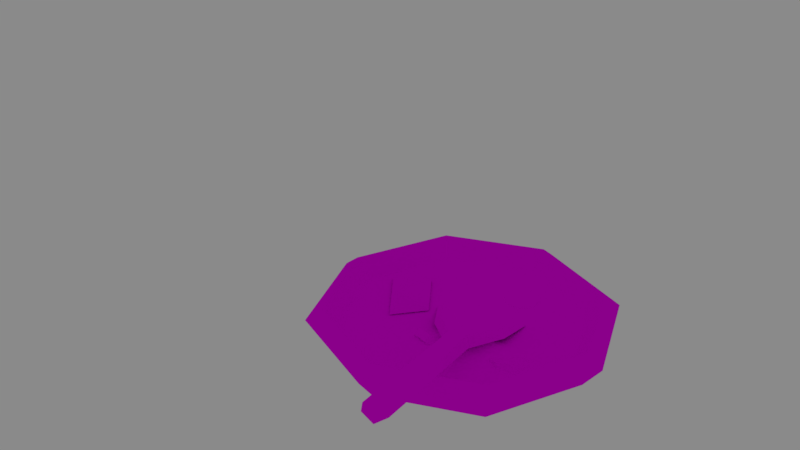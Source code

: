# Source: setDeTable.blend  (saved by Blender 2.78.0; exported with 4.5.12 LTS)
import bpy
from mathutils import Matrix  # noqa: F401  (used for matrix-valued properties, if any)

bpy.ops.wm.read_factory_settings(use_empty=True)
scene = bpy.context.scene
scene.name = 'Scene'

# ---- collections
col_collection_1 = bpy.data.collections.new('Collection 1'); scene.collection.children.link(col_collection_1)
col_collection_1.hide_render = True
col_collection_1.hide_viewport = True
col_collection_2 = bpy.data.collections.new('Collection 2'); scene.collection.children.link(col_collection_2)
col_collection_3 = bpy.data.collections.new('Collection 3'); scene.collection.children.link(col_collection_3)
col_collection_3.hide_render = True
col_collection_3.hide_viewport = True
col_collection_4 = bpy.data.collections.new('Collection 4'); scene.collection.children.link(col_collection_4)
col_collection_4.hide_render = True
col_collection_4.hide_viewport = True
col_collection_5 = bpy.data.collections.new('Collection 5'); scene.collection.children.link(col_collection_5)
col_collection_5.hide_render = True
col_collection_5.hide_viewport = True
col_collection_15 = bpy.data.collections.new('Collection 15'); scene.collection.children.link(col_collection_15)
col_collection_15.hide_render = True
col_collection_15.hide_viewport = True

# ---- images (referenced by path relative to the original .blend; pixels are not part of the script)
import os
ASSET_DIR = os.environ.get("B2B_ASSET_DIR", "")  # directory of the original .blend (textures are referenced by path, not embedded)
HERE = os.path.dirname(os.path.abspath(__file__))  # packed textures are extracted next to this script under _unpacked/

def load_image(name, relpath, width, height, colorspace="sRGB"):
    """Load a texture the original file referenced (path relative to the .blend, or extracted next to this script)."""
    p = next((c for c in (os.path.join(HERE, relpath), os.path.join(ASSET_DIR, relpath)) if relpath and os.path.exists(c)), "")
    if p:
        img = bpy.data.images.load(p, check_existing=True)
        img.name = name
    else:  # same state as the original file: an image datablock whose file is absent (Cycles renders it pink)
        img = bpy.data.images.new(name, width, height)
        img.source = "FILE"
        img.filepath = "//" + (relpath or name)
    img.colorspace_settings.name = colorspace
    return img
img_palette_01_png = load_image('palette-01.png', 'palette-01.png', 1024, 1024, 'sRGB')

# ---- materials (node trees are filled in below, after node groups)
mat_standard = bpy.data.materials.new('standard')
mat_standard.alpha_threshold = 0.0
mat_standard.diffuse_color = (0.6654, 0.5029, 0.2582, 1.0)
mat_standard.roughness = 0.5
mat_bottle = bpy.data.materials.new('Bottle')
mat_bottle.alpha_threshold = 0.0
mat_bottle.diffuse_color = (0.07421, 0.1195, 0.07819, 1.0)
mat_bottle.roughness = 0.5
mat_metal = bpy.data.materials.new('metal')
mat_metal.alpha_threshold = 0.0
mat_metal.diffuse_color = (0.227, 0.227, 0.227, 1.0)
mat_metal.roughness = 0.5

# ---- material node trees
mat_standard.use_nodes = True; mat_standard.node_tree.nodes.clear()
_N = mat_standard.node_tree.nodes; _L = mat_standard.node_tree.links
n0 = _N.new('ShaderNodeOutputMaterial'); n0.name = 'Material Output'; n0.location = (300, 300)
n1 = _N.new('ShaderNodeBsdfDiffuse'); n1.name = 'Diffuse BSDF'; n1.location = (10, 300)
n2 = _N.new('ShaderNodeTexImage'); n2.name = 'Image Texture'; n2.location = (-295, 273)
n2.width = 140
n2.image = img_palette_01_png
_L.new(n1.outputs[0], n0.inputs[0])
_L.new(n2.outputs[0], n1.inputs[0])
n0.is_active_output = True
mat_bottle.use_nodes = True; mat_bottle.node_tree.nodes.clear()
_N = mat_bottle.node_tree.nodes; _L = mat_bottle.node_tree.links
n0 = _N.new('ShaderNodeOutputMaterial'); n0.name = 'Material Output'; n0.location = (300, 300)
n1 = _N.new('ShaderNodeBsdfDiffuse'); n1.name = 'Diffuse BSDF'; n1.location = (10, 300)
n1.inputs[0].default_value = (0.07421, 0.1195, 0.07819, 1.0)
_L.new(n1.outputs[0], n0.inputs[0])
n0.is_active_output = True
mat_metal.use_nodes = True; mat_metal.node_tree.nodes.clear()
_N = mat_metal.node_tree.nodes; _L = mat_metal.node_tree.links
n0 = _N.new('ShaderNodeOutputMaterial'); n0.name = 'Material Output'; n0.location = (300, 300)
n1 = _N.new('ShaderNodeBsdfDiffuse'); n1.name = 'Diffuse BSDF'; n1.location = (10, 300)
n1.inputs[0].default_value = (0.227, 0.227, 0.227, 1.0)
_L.new(n1.outputs[0], n0.inputs[0])
n0.is_active_output = True

# ---- world
world_world = bpy.data.worlds.new('World'); scene.world = world_world
world_world.use_nodes = True; world_world.node_tree.nodes.clear()
_N = world_world.node_tree.nodes; _L = world_world.node_tree.links
n0 = _N.new('ShaderNodeOutputWorld'); n0.name = 'World Output'; n0.location = (300, 300)
n1 = _N.new('ShaderNodeBackground'); n1.name = 'Background'; n1.location = (10, 300)
n1.inputs[0].default_value = (0.05088, 0.05088, 0.05088, 1.0)
n1.inputs[1].default_value = 5.0
_L.new(n1.outputs[0], n0.inputs[0])
n0.is_active_output = True
world_world.color = (0.05088, 0.05088, 0.05088)
world_world.use_sun_shadow = False
world_world.sun_shadow_jitter_overblur = 0.0
world_world.cycles.sampling_method = 'MANUAL'

# ---- meshes
me_circle = bpy.data.meshes.new('Circle')
me_circle.from_pydata([(-0.06101, -0.01948, 0.03465), (-0.2471, -0.003985, 0.09474), (-0.06192, -0.008031, 0.02816), (-0.2497, 0.007584, 0.08743), (-0.0592, 0.003299, 0.03435), (-0.2466, 0.01891, 0.09483), (-0.05578, 0.0005247, 0.04707), (-0.2434, 0.0187, 0.1012), (-0.05611, -0.008255, 0.04846), (-0.05717, -0.01695, 0.0473), (-0.2438, -0.004195, 0.1012), (0.06805, -0.01858, 0.00741), (0.06265, -0.01745, 0.01018), (0.01472, 0.02415, 0.02696), (0.01391, 0.03148, 0.02201), (0.006807, -0.0589, 0.02355), (0.008719, -0.05218, 0.02826), (0.002395, -0.01378, 0.008278), (0.004764, -0.01349, 0.003236), (-0.02209, 0.02445, 0.02805), (-0.02468, -0.04043, 0.03789), (-0.0294, -0.01071, 0.01283), (-0.02008, 0.01816, 0.03691), (-0.02765, -0.04621, 0.02923), (-0.02613, -0.01107, 0.0309), (0.05222, 0.01092, 0.01615), (0.05012, -0.04933, 0.01246), (0.0395, -0.01669, 0.005508), (0.05521, 0.01481, 0.01155), (0.0478, -0.04526, 0.01708), (0.04033, -0.0164, -0.001436), (-1.546e-09, 0.1397, 0.05242), (-0.09876, 0.09876, 0.05242), (-0.1397, -7.306e-09, 0.05242), (-0.09876, -0.09876, 0.05242), (1.203e-08, -0.1397, 0.05242), (0.09876, -0.09876, 0.05242), (0.1397, 1.337e-09, 0.05242), (0.09876, 0.09876, 0.05242), (-0.08721, 0.08721, 0.03115), (-0.1233, -6.038e-09, 0.03115), (0.1233, 1.542e-09, 0.03115), (0.08721, 0.08721, 0.03115), (1.142e-08, -0.1233, 0.03115), (0.08721, -0.08721, 0.03115), (-0.08721, -0.08721, 0.03115), (-4.861e-10, 0.1233, 0.03115), (5.588e-10, 0.07562, 0.003166), (-0.05347, 0.05347, 0.003166), (-0.07562, -3.311e-09, 0.003166), (-0.05347, -0.05347, 0.003166), (7.553e-09, -0.07562, 0.003166), (0.05347, -0.05347, 0.003166), (0.07562, 1.14e-09, 0.003166), (0.05347, 0.05347, 0.003166), (-1.546e-09, 0.1553, 0.04), (-0.1098, 0.1098, 0.04), (-0.1553, -7.306e-09, 0.04), (-0.1098, -0.1098, 0.04), (1.203e-08, -0.1553, 0.04), (0.1098, -0.1098, 0.04), (0.1553, 1.337e-09, 0.04), (0.1098, 0.1098, 0.04), (-0.09634, 0.09634, 0.01587), (-0.1362, -6.038e-09, 0.01587), (0.1362, 1.542e-09, 0.01587), (0.09634, 0.09634, 0.01587), (1.142e-08, -0.1362, 0.01587), (0.09634, -0.09634, 0.01587), (-0.09634, -0.09634, 0.01587), (-4.861e-10, 0.1362, 0.01587), (5.588e-10, 0.08, -0.007431), (-0.05657, 0.05657, -0.007431), (-0.08, -3.311e-09, -0.007431), (-0.05657, -0.05657, -0.007431), (7.553e-09, -0.08, -0.007431), (0.05657, -0.05657, -0.007431), (0.08, 1.14e-09, -0.007431), (0.05657, 0.05657, -0.007431)], [], [(0, 1, 3, 2), (2, 3, 5, 4), (4, 5, 7, 6), (6, 7, 8), (9, 8, 10), (9, 10, 1, 0), (28, 25, 12, 11), (29, 26, 11, 12), (25, 27, 12), (30, 28, 11), (27, 29, 12), (26, 30, 11), (23, 21, 18, 15), (24, 20, 16, 17), (21, 19, 14, 18), (22, 24, 17, 13), (20, 23, 15, 16), (19, 22, 13, 14), (5, 10, 7), (1, 10, 5, 3), (4, 6, 22, 19), (9, 0, 23, 20), (6, 8, 24, 22), (2, 4, 19, 21), (8, 9, 20, 24), (0, 2, 21, 23), (15, 18, 30, 26), (17, 16, 29, 27), (18, 14, 28, 30), (13, 17, 27, 25), (16, 15, 26, 29), (14, 13, 25, 28), (7, 10, 8), (40, 39, 32, 33), (42, 41, 37, 38), (44, 43, 35, 36), (45, 40, 33, 34), (39, 46, 31, 32), (46, 42, 38, 31), (41, 44, 36, 37), (43, 45, 34, 35), (44, 52, 51, 43), (42, 54, 53, 41), (40, 49, 48, 39), (43, 51, 50, 45), (41, 53, 52, 44), (46, 47, 54, 42), (45, 50, 49, 40), (50, 51, 52, 53), (49, 50, 53, 54), (48, 49, 54, 47), (64, 57, 56, 63), (66, 62, 61, 65), (68, 60, 59, 67), (69, 58, 57, 64), (63, 56, 55, 70), (70, 55, 62, 66), (65, 61, 60, 68), (67, 59, 58, 69), (67, 75, 76, 68), (65, 77, 78, 66), (63, 72, 73, 64), (69, 74, 75, 67), (68, 76, 77, 65), (66, 78, 71, 70), (64, 73, 74, 69), (74, 77, 76, 75), (73, 78, 77, 74), (72, 71, 78, 73), (32, 31, 55, 56), (33, 32, 56, 57), (34, 33, 57, 58), (35, 34, 58, 59), (36, 35, 59, 60), (37, 36, 60, 61), (38, 37, 61, 62), (31, 38, 62, 55), (39, 48, 47, 46), (70, 71, 72, 63)])
_uv = me_circle.uv_layers.new(name='UVMap')
_uv.uv.foreach_set('vector', [0.1558, 0.9538, 0.1643, 0.8892, 0.1665, 0.8891, 0.1582, 0.9542, 0.1582, 0.9542, 0.1665, 0.8891, 0.171, 0.8896, 0.1626, 0.9547, 0.2014, 0.9272, 0.2037, 0.9875, 0.2017, 0.9867, 0.1972, 0.9269, 0.1827, 0.9539, 0.1893, 0.8891, 0.1853, 0.9542, 0.1881, 0.9545, 0.1853, 0.9542, 0.1963, 0.8904, 0.1881, 0.9545, 0.1963, 0.8904, 0.1972, 0.89, 0.1905, 0.9547, 0.1716, 0.9909, 0.1726, 0.9898, 0.1808, 0.9954, 0.1809, 0.9974, 0.1899, 0.992, 0.1914, 0.9934, 0.1809, 0.9974, 0.1808, 0.9954, 0.1726, 0.9898, 0.1832, 0.9886, 0.1808, 0.9954, 0.1541, 0.9894, 0.1657, 0.9935, 0.1556, 0.9976, 0.2159, 0.8966, 0.2071, 0.8955, 0.2139, 0.8891, 0.1468, 0.9912, 0.1541, 0.9894, 0.1556, 0.9976, 0.148, 0.9648, 0.156, 0.9658, 0.1547, 0.9776, 0.1444, 0.9762, 0.1851, 0.9654, 0.1931, 0.9671, 0.1945, 0.9792, 0.1856, 0.9766, 0.156, 0.9658, 0.1689, 0.9673, 0.171, 0.9795, 0.1547, 0.9776, 0.1751, 0.9648, 0.1851, 0.9654, 0.1856, 0.9766, 0.171, 0.9762, 0.1931, 0.9671, 0.196, 0.9674, 0.1972, 0.9795, 0.1945, 0.9792, 0.2037, 0.9133, 0.2001, 0.9136, 0.2009, 0.9016, 0.2036, 0.901, 0.2063, 0.9255, 0.2087, 0.9178, 0.2087, 0.9254, 0.2063, 0.9179, 0.2087, 0.9178, 0.2063, 0.9255, 0.2037, 0.9217, 0.2014, 0.9272, 0.1972, 0.9269, 0.2001, 0.9136, 0.2037, 0.9133, 0.2037, 0.9093, 0.2081, 0.9086, 0.2081, 0.9178, 0.2046, 0.917, 0.1827, 0.9539, 0.1853, 0.9542, 0.1851, 0.9654, 0.1751, 0.9648, 0.1582, 0.9542, 0.1626, 0.9547, 0.1689, 0.9673, 0.156, 0.9658, 0.1853, 0.9542, 0.1881, 0.9545, 0.1931, 0.9671, 0.1851, 0.9654, 0.1558, 0.9538, 0.1582, 0.9542, 0.156, 0.9658, 0.148, 0.9648, 0.1444, 0.9762, 0.1547, 0.9776, 0.1541, 0.9894, 0.1468, 0.9912, 0.2167, 0.9086, 0.2037, 0.9086, 0.2071, 0.8955, 0.2159, 0.8966, 0.1547, 0.9776, 0.171, 0.9795, 0.1657, 0.9935, 0.1541, 0.9894, 0.171, 0.9762, 0.1856, 0.9766, 0.1832, 0.9886, 0.1726, 0.9898, 0.1945, 0.9792, 0.1972, 0.9795, 0.1914, 0.9934, 0.1899, 0.992, 0.2036, 0.901, 0.2009, 0.9016, 0.1983, 0.8906, 0.1999, 0.8891, 0.1893, 0.8891, 0.1963, 0.8904, 0.1853, 0.9542, 0.1941, 0.9734, 0.2034, 0.9641, 0.2055, 0.9649, 0.1949, 0.9755, 0.1941, 0.9416, 0.1809, 0.9416, 0.1801, 0.9395, 0.1949, 0.9395, 0.1716, 0.9509, 0.1716, 0.9641, 0.1695, 0.9649, 0.1695, 0.9501, 0.1809, 0.9734, 0.1941, 0.9734, 0.1949, 0.9755, 0.1801, 0.9755, 0.2034, 0.9641, 0.2034, 0.9509, 0.2055, 0.9501, 0.2055, 0.9649, 0.2034, 0.9509, 0.1941, 0.9416, 0.1949, 0.9395, 0.2055, 0.9501, 0.1809, 0.9416, 0.1716, 0.9509, 0.1695, 0.9501, 0.1801, 0.9395, 0.1716, 0.9641, 0.1809, 0.9734, 0.1801, 0.9755, 0.1695, 0.9649, 0.1716, 0.9509, 0.1778, 0.9535, 0.1778, 0.9615, 0.1716, 0.9641, 0.1941, 0.9416, 0.1915, 0.9478, 0.1835, 0.9478, 0.1809, 0.9416, 0.1941, 0.9734, 0.1915, 0.9672, 0.1972, 0.9615, 0.2034, 0.9641, 0.1716, 0.9641, 0.1778, 0.9615, 0.1835, 0.9672, 0.1809, 0.9734, 0.1809, 0.9416, 0.1835, 0.9478, 0.1778, 0.9535, 0.1716, 0.9509, 0.2034, 0.9509, 0.1972, 0.9535, 0.1915, 0.9478, 0.1941, 0.9416, 0.1809, 0.9734, 0.1835, 0.9672, 0.1915, 0.9672, 0.1941, 0.9734, 0.1835, 0.9672, 0.1778, 0.9615, 0.1778, 0.9535, 0.1835, 0.9478, 0.1915, 0.9672, 0.1835, 0.9672, 0.1835, 0.9478, 0.1915, 0.9478, 0.1972, 0.9615, 0.1915, 0.9672, 0.1915, 0.9478, 0.1972, 0.9535, 0.1802, 0.935, 0.1792, 0.9375, 0.1675, 0.9258, 0.17, 0.9248, 0.1802, 0.9, 0.1792, 0.8975, 0.1958, 0.8975, 0.1948, 0.9, 0.205, 0.9102, 0.2075, 0.9092, 0.2075, 0.9258, 0.205, 0.9248, 0.1948, 0.935, 0.1958, 0.9375, 0.1792, 0.9375, 0.1802, 0.935, 0.17, 0.9248, 0.1675, 0.9258, 0.1675, 0.9092, 0.17, 0.9102, 0.17, 0.9102, 0.1675, 0.9092, 0.1792, 0.8975, 0.1802, 0.9, 0.1948, 0.9, 0.1958, 0.8975, 0.2075, 0.9092, 0.205, 0.9102, 0.205, 0.9248, 0.2075, 0.9258, 0.1958, 0.9375, 0.1948, 0.935, 0.205, 0.9248, 0.1978, 0.9218, 0.1978, 0.9132, 0.205, 0.9102, 0.1948, 0.9, 0.1918, 0.9072, 0.1832, 0.9072, 0.1802, 0.9, 0.17, 0.9248, 0.1772, 0.9218, 0.1832, 0.9278, 0.1802, 0.935, 0.1948, 0.935, 0.1918, 0.9278, 0.1978, 0.9218, 0.205, 0.9248, 0.205, 0.9102, 0.1978, 0.9132, 0.1918, 0.9072, 0.1948, 0.9, 0.1802, 0.9, 0.1832, 0.9072, 0.1772, 0.9132, 0.17, 0.9102, 0.1802, 0.935, 0.1832, 0.9278, 0.1918, 0.9278, 0.1948, 0.935, 0.1918, 0.9278, 0.1918, 0.9072, 0.1978, 0.9132, 0.1978, 0.9218, 0.1832, 0.9278, 0.1832, 0.9072, 0.1918, 0.9072, 0.1918, 0.9278, 0.1772, 0.9218, 0.1772, 0.9132, 0.1832, 0.9072, 0.1832, 0.9278, 0.2055, 0.9649, 0.2055, 0.9501, 0.2075, 0.9492, 0.2075, 0.9658, 0.1949, 0.9755, 0.2055, 0.9649, 0.2075, 0.9658, 0.1958, 0.9775, 0.1801, 0.9755, 0.1949, 0.9755, 0.1958, 0.9775, 0.1792, 0.9775, 0.1695, 0.9649, 0.1801, 0.9755, 0.1792, 0.9775, 0.1675, 0.9658, 0.1695, 0.9501, 0.1695, 0.9649, 0.1675, 0.9658, 0.1675, 0.9492, 0.1801, 0.9395, 0.1695, 0.9501, 0.1675, 0.9492, 0.1792, 0.9375, 0.1949, 0.9395, 0.1801, 0.9395, 0.1792, 0.9375, 0.1958, 0.9375, 0.2055, 0.9501, 0.1949, 0.9395, 0.1958, 0.9375, 0.2075, 0.9492, 0.2034, 0.9641, 0.1972, 0.9615, 0.1972, 0.9535, 0.2034, 0.9509, 0.17, 0.9102, 0.1772, 0.9132, 0.1772, 0.9218, 0.17, 0.9248])
me_circle.materials.append(mat_standard)
me_circle.use_remesh_preserve_volume = False
me_circle.use_remesh_preserve_attributes = False
me_circle.use_mirror_vertex_groups = False
me_circle.update()
me_circle_001 = bpy.data.meshes.new('Circle.001')
me_circle_001.from_pydata([(0.04197, -0.05003, 0.04105), (0.09893, -0.2302, 0.09379), (0.03149, -0.05496, 0.03471), (0.08895, -0.2367, 0.08657), (0.02016, -0.05687, 0.0412), (0.07753, -0.2383, 0.09427), (0.02184, -0.05306, 0.054), (0.07669, -0.2354, 0.1008), (0.03014, -0.05013, 0.05523), (0.03857, -0.04782, 0.05388), (0.0981, -0.2273, 0.1003), (0.06692, -0.02042, 0.02057), (0.06139, -0.01917, 0.02302), (-0.02701, 0.004055, 0.03715), (-0.03365, 0.0007201, 0.0323), (0.05284, 0.02792, 0.03207), (0.04604, 0.02703, 0.03696), (0.0122, 0.007425, 0.01737), (-0.01351, -0.0302, 0.03675), (0.04791, -0.008628, 0.04541), (0.02136, -0.02333, 0.02068), (-0.008152, -0.02626, 0.04558), (0.05412, -0.008941, 0.03655), (0.02103, -0.02074, 0.03886), (-0.02908, 0.04411, 0.02766), (0.02746, 0.06483, 0.0229), (0.0009492, 0.04299, 0.01606), (-0.03394, 0.04556, 0.02325), (0.02469, 0.06101, 0.02748), (-0.06188, -0.04037, 0.03231), (-0.0368, -0.009142, 0.03231), (-0.1051, 0.01656, 0.03231), (-0.07169, 0.03925, 0.03231), (-0.06877, -0.01559, 0.04625), (-0.07941, 0.0122, 0.04904), (-1.546e-09, 0.1397, 0.05242), (-0.09876, 0.09876, 0.05242), (-0.1397, -7.306e-09, 0.05242), (-0.09876, -0.09876, 0.05242), (1.203e-08, -0.1397, 0.05242), (0.09876, -0.09876, 0.05242), (0.1397, 1.337e-09, 0.05242), (0.09876, 0.09876, 0.05242), (-0.08721, 0.08721, 0.03115), (-0.1233, -6.038e-09, 0.03115), (0.1233, 1.542e-09, 0.03115), (0.08721, 0.08721, 0.03115), (1.142e-08, -0.1233, 0.03115), (0.08721, -0.08721, 0.03115), (-0.08721, -0.08721, 0.03115), (-4.861e-10, 0.1233, 0.03115), (-1.546e-09, 0.1553, 0.04), (-0.1098, 0.1098, 0.04), (-0.1553, -7.306e-09, 0.04), (-0.1098, -0.1098, 0.04), (1.203e-08, -0.1553, 0.04), (0.1098, -0.1098, 0.04), (0.1553, 1.337e-09, 0.04), (0.1098, 0.1098, 0.04), (-0.09634, 0.09634, 0.01587), (-0.1362, -6.038e-09, 0.01587), (0.1362, 1.542e-09, 0.01587), (0.09634, 0.09634, 0.01587), (1.142e-08, -0.1362, 0.01587), (0.09634, -0.09634, 0.01587), (-0.09634, -0.09634, 0.01587), (-4.861e-10, 0.1362, 0.01587), (5.588e-10, 0.08, -0.007431), (-0.05657, 0.05657, -0.007431), (-0.08, -3.311e-09, -0.007431), (-0.05657, -0.05657, -0.007431), (7.553e-09, -0.08, -0.007431), (0.05657, -0.05657, -0.007431), (0.08, 1.14e-09, -0.007431), (0.05657, 0.05657, -0.007431), (-0.01514, -0.04914, 0.03981), (-0.01675, -0.05571, 0.0351), (-0.001459, -0.05202, 0.03915), (-0.003068, -0.05859, 0.03445), (0.009014, -0.04844, 0.03058), (0.007405, -0.05502, 0.02587), (-0.01243, -0.02996, 0.0121), (-0.01403, -0.03654, 0.007394), (-0.0229, -0.03354, 0.02068), (-0.02451, -0.04012, 0.01597), (-0.02402, -0.04148, 0.03215), (-0.02563, -0.04806, 0.02744), (0.06017, -0.04095, 0.03287), (0.06191, -0.043, 0.02508), (0.07218, -0.04677, 0.03711), (0.07392, -0.04883, 0.02932), (0.08531, -0.04224, 0.03883), (0.08705, -0.04432, 0.03104), (0.09188, -0.03001, 0.03702), (0.09362, -0.03209, 0.02923), (0.08804, -0.01725, 0.03275), (0.08978, -0.01933, 0.02496), (0.07603, -0.01142, 0.02851), (0.07777, -0.01351, 0.02072), (0.0629, -0.01595, 0.02679), (0.05633, -0.02818, 0.0286), (0.05807, -0.03024, 0.02081), (0.004709, 0.0621, 0.03273), (0.004931, 0.06224, 0.02449), (0.01458, 0.05217, 0.03282), (0.01481, 0.05232, 0.02458), (0.02858, 0.05213, 0.0332), (0.0288, 0.05228, 0.02496), (0.0385, 0.06201, 0.03364), (0.03872, 0.06215, 0.0254), (0.03853, 0.076, 0.03389), (0.03875, 0.07615, 0.02565), (0.02865, 0.08593, 0.0338), (0.02887, 0.08608, 0.02556), (0.01466, 0.08597, 0.03342), (0.01488, 0.08611, 0.02518), (0.004738, 0.07609, 0.03298), (0.004961, 0.07624, 0.02474)], [(12, 11)], [(0, 1, 3, 2), (2, 3, 5, 4), (4, 5, 7, 6), (6, 7, 8), (9, 8, 10), (9, 10, 1, 0), (23, 19, 16, 17), (21, 23, 17, 13), (19, 22, 15, 16), (18, 21, 13, 14), (5, 10, 7), (1, 10, 5, 3), (4, 6, 21, 18), (9, 0, 22, 19), (6, 8, 23, 21), (2, 4, 18, 20), (8, 9, 19, 23), (0, 2, 20, 22), (17, 16, 28, 26), (13, 17, 26, 24), (16, 15, 25, 28), (14, 13, 24, 27), (7, 10, 8), (29, 33, 34, 31), (32, 31, 34), (33, 29, 30), (44, 43, 36, 37), (46, 45, 41, 42), (48, 47, 39, 40), (49, 44, 37, 38), (43, 50, 35, 36), (50, 46, 42, 35), (45, 48, 40, 41), (47, 49, 38, 39), (60, 53, 52, 59), (62, 58, 57, 61), (64, 56, 55, 63), (65, 54, 53, 60), (59, 52, 51, 66), (66, 51, 58, 62), (61, 57, 56, 64), (63, 55, 54, 65), (63, 71, 72, 64), (61, 73, 74, 62), (59, 68, 69, 60), (65, 70, 71, 63), (64, 72, 73, 61), (62, 74, 67, 66), (60, 69, 70, 65), (70, 73, 72, 71), (69, 74, 73, 70), (68, 67, 74, 69), (36, 35, 51, 52), (37, 36, 52, 53), (38, 37, 53, 54), (39, 38, 54, 55), (40, 39, 55, 56), (41, 40, 56, 57), (42, 41, 57, 58), (35, 42, 58, 51), (44, 49, 47, 48), (43, 44, 48, 45), (50, 43, 45, 46), (32, 34, 33, 30), (75, 76, 78, 77), (77, 78, 80, 79), (85, 86, 76, 75), (83, 85, 75, 77), (81, 83, 77, 79), (78, 76, 86, 84), (80, 78, 84, 82), (87, 88, 90, 89), (89, 90, 92, 91), (91, 92, 94, 93), (93, 94, 96, 95), (95, 96, 98, 97), (100, 101, 88, 87), (99, 100, 87, 89), (97, 99, 89, 91), (95, 97, 91, 93), (102, 103, 105, 104), (104, 105, 107, 106), (106, 107, 109, 108), (108, 109, 111, 110), (110, 111, 113, 112), (112, 113, 115, 114), (114, 115, 117, 116), (116, 117, 103, 102), (114, 116, 102, 104), (112, 114, 104, 106), (110, 112, 106, 108), (66, 67, 68, 59)])
_uv = me_circle_001.uv_layers.new(name='UVMap')
_uv.uv.foreach_set('vector', [0.1558, 0.9538, 0.1643, 0.8892, 0.1665, 0.8891, 0.1582, 0.9542, 0.1582, 0.9542, 0.1665, 0.8891, 0.171, 0.8896, 0.1626, 0.9547, 0.2014, 0.9272, 0.2037, 0.9875, 0.2017, 0.9867, 0.1972, 0.9269, 0.1827, 0.9539, 0.1893, 0.8891, 0.1853, 0.9542, 0.1881, 0.9545, 0.1853, 0.9542, 0.1963, 0.8904, 0.1881, 0.9545, 0.1963, 0.8904, 0.1972, 0.89, 0.1905, 0.9547, 0.1851, 0.9654, 0.1931, 0.9671, 0.1945, 0.9792, 0.1856, 0.9766, 0.1751, 0.9648, 0.1851, 0.9654, 0.1856, 0.9766, 0.171, 0.9762, 0.1931, 0.9671, 0.196, 0.9674, 0.1972, 0.9795, 0.1945, 0.9792, 0.2037, 0.9133, 0.2001, 0.9136, 0.2009, 0.9016, 0.2036, 0.901, 0.2063, 0.9255, 0.2087, 0.9178, 0.2087, 0.9254, 0.2063, 0.9179, 0.2087, 0.9178, 0.2063, 0.9255, 0.2037, 0.9217, 0.2014, 0.9272, 0.1972, 0.9269, 0.2001, 0.9136, 0.2037, 0.9133, 0.2037, 0.9093, 0.2081, 0.9086, 0.2081, 0.9178, 0.2046, 0.917, 0.1827, 0.9539, 0.1853, 0.9542, 0.1851, 0.9654, 0.1751, 0.9648, 0.1582, 0.9542, 0.1626, 0.9547, 0.1689, 0.9673, 0.156, 0.9658, 0.1853, 0.9542, 0.1881, 0.9545, 0.1931, 0.9671, 0.1851, 0.9654, 0.1558, 0.9538, 0.1582, 0.9542, 0.156, 0.9658, 0.148, 0.9648, 0.2167, 0.9086, 0.2037, 0.9086, 0.2071, 0.8955, 0.2159, 0.8966, 0.171, 0.9762, 0.1856, 0.9766, 0.1832, 0.9886, 0.1726, 0.9898, 0.1945, 0.9792, 0.1972, 0.9795, 0.1914, 0.9934, 0.1899, 0.992, 0.2036, 0.901, 0.2009, 0.9016, 0.1983, 0.8906, 0.1999, 0.8891, 0.1893, 0.8891, 0.1963, 0.8904, 0.1853, 0.9542, 0.7247, 0.9049, 0.7247, 0.9349, 0.6947, 0.9349, 0.6947, 0.9049, 0.6346, 0.9349, 0.6346, 0.9049, 0.6647, 0.9049, 0.6346, 0.9349, 0.6647, 0.9349, 0.6647, 0.9649, 0.1941, 0.9734, 0.2034, 0.9641, 0.2055, 0.9649, 0.1949, 0.9755, 0.1941, 0.9416, 0.1809, 0.9416, 0.1801, 0.9395, 0.1949, 0.9395, 0.1716, 0.9509, 0.1716, 0.9641, 0.1695, 0.9649, 0.1695, 0.9501, 0.1809, 0.9734, 0.1941, 0.9734, 0.1949, 0.9755, 0.1801, 0.9755, 0.2034, 0.9641, 0.2034, 0.9509, 0.2055, 0.9501, 0.2055, 0.9649, 0.2034, 0.9509, 0.1941, 0.9416, 0.1949, 0.9395, 0.2055, 0.9501, 0.1809, 0.9416, 0.1716, 0.9509, 0.1695, 0.9501, 0.1801, 0.9395, 0.1716, 0.9641, 0.1809, 0.9734, 0.1801, 0.9755, 0.1695, 0.9649, 0.1802, 0.935, 0.1792, 0.9375, 0.1675, 0.9258, 0.17, 0.9248, 0.1802, 0.9, 0.1792, 0.8975, 0.1958, 0.8975, 0.1948, 0.9, 0.205, 0.9102, 0.2075, 0.9092, 0.2075, 0.9258, 0.205, 0.9248, 0.1948, 0.935, 0.1958, 0.9375, 0.1792, 0.9375, 0.1802, 0.935, 0.17, 0.9248, 0.1675, 0.9258, 0.1675, 0.9092, 0.17, 0.9102, 0.17, 0.9102, 0.1675, 0.9092, 0.1792, 0.8975, 0.1802, 0.9, 0.1948, 0.9, 0.1958, 0.8975, 0.2075, 0.9092, 0.205, 0.9102, 0.205, 0.9248, 0.2075, 0.9258, 0.1958, 0.9375, 0.1948, 0.935, 0.205, 0.9248, 0.1978, 0.9218, 0.1978, 0.9132, 0.205, 0.9102, 0.1948, 0.9, 0.1918, 0.9072, 0.1832, 0.9072, 0.1802, 0.9, 0.17, 0.9248, 0.1772, 0.9218, 0.1832, 0.9278, 0.1802, 0.935, 0.1948, 0.935, 0.1918, 0.9278, 0.1978, 0.9218, 0.205, 0.9248, 0.205, 0.9102, 0.1978, 0.9132, 0.1918, 0.9072, 0.1948, 0.9, 0.1802, 0.9, 0.1832, 0.9072, 0.1772, 0.9132, 0.17, 0.9102, 0.1802, 0.935, 0.1832, 0.9278, 0.1918, 0.9278, 0.1948, 0.935, 0.1918, 0.9278, 0.1918, 0.9072, 0.1978, 0.9132, 0.1978, 0.9218, 0.1832, 0.9278, 0.1832, 0.9072, 0.1918, 0.9072, 0.1918, 0.9278, 0.1772, 0.9218, 0.1772, 0.9132, 0.1832, 0.9072, 0.1832, 0.9278, 0.2055, 0.9649, 0.2055, 0.9501, 0.2075, 0.9492, 0.2075, 0.9658, 0.1949, 0.9755, 0.2055, 0.9649, 0.2075, 0.9658, 0.1958, 0.9775, 0.1801, 0.9755, 0.1949, 0.9755, 0.1958, 0.9775, 0.1792, 0.9775, 0.1695, 0.9649, 0.1801, 0.9755, 0.1792, 0.9775, 0.1675, 0.9658, 0.1695, 0.9501, 0.1695, 0.9649, 0.1675, 0.9658, 0.1675, 0.9492, 0.1801, 0.9395, 0.1695, 0.9501, 0.1675, 0.9492, 0.1792, 0.9375, 0.1949, 0.9395, 0.1801, 0.9395, 0.1792, 0.9375, 0.1958, 0.9375, 0.2055, 0.9501, 0.1949, 0.9395, 0.1958, 0.9375, 0.2075, 0.9492, 0.5215, 0.9252, 0.5444, 0.9024, 0.5767, 0.9024, 0.5996, 0.9252, 0.5215, 0.9576, 0.5215, 0.9252, 0.5996, 0.9252, 0.5996, 0.9576, 0.5444, 0.9804, 0.5215, 0.9576, 0.5996, 0.9576, 0.5767, 0.9804, 0.7247, 0.9349, 0.6947, 0.9349, 0.6647, 0.9349, 0.6947, 0.9349, 0.8426, 0.9599, 0.8321, 0.9599, 0.8321, 0.9474, 0.8426, 0.9474, 0.8426, 0.9474, 0.8321, 0.9474, 0.8321, 0.9297, 0.8426, 0.9297, 0.8426, 0.9172, 0.853, 0.9172, 0.853, 0.9297, 0.8426, 0.9297, 0.8196, 0.9297, 0.8321, 0.9422, 0.8321, 0.9599, 0.8196, 0.9725, 0.8019, 0.9297, 0.8196, 0.9297, 0.8196, 0.9725, 0.8019, 0.9725, 0.8196, 0.9297, 0.8019, 0.9297, 0.7894, 0.9172, 0.7894, 0.8994, 0.8321, 0.9172, 0.8196, 0.9297, 0.7894, 0.8994, 0.8019, 0.8869, 0.8426, 0.9599, 0.8321, 0.9599, 0.8321, 0.9474, 0.8426, 0.9474, 0.8426, 0.9474, 0.8321, 0.9474, 0.8321, 0.9297, 0.8426, 0.9297, 0.8426, 0.9297, 0.8321, 0.9297, 0.8321, 0.9172, 0.8426, 0.9172, 0.8426, 0.9172, 0.8321, 0.9172, 0.8321, 0.8994, 0.8426, 0.8994, 0.8426, 0.8994, 0.8321, 0.8994, 0.8321, 0.8869, 0.8426, 0.8869, 0.8426, 0.9172, 0.853, 0.9172, 0.853, 0.9297, 0.8426, 0.9297, 0.8196, 0.9297, 0.8321, 0.9422, 0.8321, 0.9599, 0.8196, 0.9725, 0.8019, 0.9297, 0.8196, 0.9297, 0.8196, 0.9725, 0.8019, 0.9725, 0.7894, 0.9422, 0.8019, 0.9297, 0.8019, 0.9725, 0.7894, 0.9599, 0.8426, 0.9599, 0.8321, 0.9599, 0.8321, 0.9474, 0.8426, 0.9474, 0.8426, 0.9474, 0.8321, 0.9474, 0.8321, 0.9297, 0.8426, 0.9297, 0.8426, 0.9297, 0.8321, 0.9297, 0.8321, 0.9172, 0.8426, 0.9172, 0.8426, 0.9172, 0.8321, 0.9172, 0.8321, 0.8994, 0.8426, 0.8994, 0.8426, 0.8994, 0.8321, 0.8994, 0.8321, 0.8869, 0.8426, 0.8869, 0.8426, 0.8869, 0.853, 0.8869, 0.853, 0.8994, 0.8426, 0.8994, 0.8426, 0.8994, 0.853, 0.8994, 0.853, 0.9172, 0.8426, 0.9172, 0.8426, 0.9172, 0.853, 0.9172, 0.853, 0.9297, 0.8426, 0.9297, 0.8196, 0.9297, 0.8321, 0.9422, 0.8321, 0.9599, 0.8196, 0.9725, 0.8019, 0.9297, 0.8196, 0.9297, 0.8196, 0.9725, 0.8019, 0.9725, 0.7894, 0.9422, 0.8019, 0.9297, 0.8019, 0.9725, 0.7894, 0.9599, 0.17, 0.9102, 0.1772, 0.9132, 0.1772, 0.9218, 0.17, 0.9248])
me_circle_001.materials.append(mat_standard)
me_circle_001.use_remesh_preserve_volume = False
me_circle_001.use_remesh_preserve_attributes = False
me_circle_001.use_mirror_vertex_groups = False
me_circle_001.update()
me_cylinder = bpy.data.meshes.new('Cylinder')
me_cylinder.from_pydata([(-0.1041, 0.06709, 0.03261), (0.1014, 0.04643, 0.03034), (-0.1037, 0.04203, 0.01331), (0.0758, 0.03453, 0.00609), (-0.005573, 0.0447, 0.005188), (-0.004963, 0.07913, 0.03187), (-0.1037, -0.04203, 0.01331), (0.0758, -0.03453, 0.00609), (-0.1041, -0.06709, 0.03261), (0.1014, -0.043, 0.03034), (-0.1041, -0.05059, 0.06267), (0.08775, -0.03111, 0.05709), (-0.1038, -2.214e-08, 0.08071), (0.05482, -0.006932, 0.08126), (-0.1041, 0.05059, 0.06267), (0.08775, 0.03141, 0.05709), (-0.005573, -0.0447, 0.005188), (-0.004963, -0.07913, 0.03187), (-0.004963, -0.05675, 0.07285), (-0.005573, -1.832e-08, 0.09306), (-0.004963, 0.05675, 0.07285), (-0.1035, 0.04226, 0.005522), (-0.104, 0.0749, 0.03066), (-0.1035, -0.04226, 0.005522), (-0.104, -0.0749, 0.03066), (-0.104, -0.05371, 0.06929), (-0.1035, -2.401e-08, 0.08843), (-0.104, 0.05371, 0.06929)], [], [(5, 1, 3, 4), (3, 7, 16, 4), (27, 20, 5, 22), (16, 7, 9, 17), (17, 9, 11, 18), (18, 11, 13, 19), (19, 13, 15, 20), (20, 15, 1, 5), (4, 16, 23, 21), (26, 19, 20, 27), (25, 18, 19, 26), (24, 17, 18, 25), (23, 16, 17, 24), (22, 5, 4, 21), (9, 7, 3, 1), (11, 9, 1, 15), (11, 15, 13), (0, 2, 6, 8), (14, 0, 8, 10), (14, 10, 12), (2, 0, 22, 21), (6, 2, 21, 23), (8, 6, 23, 24), (10, 8, 24, 25), (12, 10, 25, 26), (14, 12, 26, 27), (0, 14, 27, 22)])
_uv = me_cylinder.uv_layers.new(name='UVMap')
_uv.uv.foreach_set('vector', [0.2965, 0.9401, 0.2884, 0.9664, 0.2855, 0.96, 0.288, 0.9399, 0.2855, 0.96, 0.2684, 0.96, 0.2659, 0.9399, 0.288, 0.9399, 0.3047, 0.916, 0.3052, 0.9402, 0.2965, 0.9413, 0.2965, 0.917, 0.2659, 0.9399, 0.2684, 0.96, 0.2663, 0.9664, 0.2574, 0.9401, 0.3539, 0.9394, 0.3539, 0.9669, 0.3463, 0.9645, 0.3425, 0.9411, 0.3425, 0.9411, 0.3463, 0.9645, 0.3371, 0.958, 0.3315, 0.9439, 0.3201, 0.9396, 0.3212, 0.9547, 0.3105, 0.9634, 0.3052, 0.9402, 0.3052, 0.9402, 0.3105, 0.9634, 0.3049, 0.9675, 0.2965, 0.9413, 0.288, 0.9399, 0.2659, 0.9399, 0.2665, 0.9157, 0.2874, 0.9157, 0.3188, 0.9156, 0.3201, 0.9396, 0.3052, 0.9402, 0.3047, 0.916, 0.3297, 0.916, 0.3315, 0.9402, 0.3201, 0.9396, 0.3188, 0.9156, 0.3501, 0.9156, 0.3539, 0.9394, 0.3425, 0.9411, 0.3393, 0.9172, 0.2665, 0.9157, 0.2659, 0.9399, 0.2574, 0.9401, 0.2584, 0.9156, 0.2955, 0.9156, 0.2965, 0.9401, 0.288, 0.9399, 0.2874, 0.9157, 0.2663, 0.9664, 0.2684, 0.96, 0.2855, 0.96, 0.2884, 0.9664, 0.3251, 0.9634, 0.3257, 0.9675, 0.3049, 0.9675, 0.3105, 0.9634, 0.3251, 0.9634, 0.3105, 0.9634, 0.3212, 0.9547, 0.6914, 0.8934, 0.705, 0.911, 0.705, 0.9699, 0.6914, 0.9875, 0.6704, 0.905, 0.6914, 0.8934, 0.6914, 0.9875, 0.6704, 0.9759, 0.6704, 0.905, 0.6704, 0.9759, 0.6577, 0.9405, 0.3338, 0.9133, 0.3202, 0.8958, 0.3223, 0.886, 0.3413, 0.9107, 0.3338, 0.9722, 0.3338, 0.9133, 0.3413, 0.9107, 0.3413, 0.9748, 0.3202, 0.9898, 0.3338, 0.9722, 0.3413, 0.9748, 0.3223, 0.9995, 0.2992, 0.9782, 0.3202, 0.9898, 0.3223, 0.9995, 0.293, 0.9835, 0.2865, 0.9428, 0.2992, 0.9782, 0.293, 0.9835, 0.2785, 0.9428, 0.2992, 0.9073, 0.2865, 0.9428, 0.2785, 0.9428, 0.293, 0.902, 0.3202, 0.8958, 0.2992, 0.9073, 0.293, 0.902, 0.3223, 0.886])
me_cylinder.materials.append(mat_standard)
me_cylinder.use_remesh_preserve_volume = False
me_cylinder.use_remesh_preserve_attributes = False
me_cylinder.use_mirror_vertex_groups = False
me_cylinder.update()
me_cylinder_003 = bpy.data.meshes.new('Cylinder.003')
me_cylinder_003.from_pydata([(-1.956e-09, 0.03, -6.99e-05), (-2.712e-09, 0.0156, 0.2665), (0.02121, 0.02121, -6.99e-05), (0.01103, 0.01103, 0.2665), (0.03, -6.594e-10, -6.99e-05), (0.0156, -2.125e-10, 0.2665), (0.02121, -0.02121, -6.99e-05), (0.01103, -0.01103, 0.2665), (-4.578e-09, -0.03, -6.99e-05), (-4.076e-09, -0.0156, 0.2665), (-0.02121, -0.02121, -6.99e-05), (-0.01103, -0.01103, 0.2665), (-0.03, 1.01e-09, -6.99e-05), (-0.0156, 6.554e-10, 0.2665), (-0.02121, 0.02121, -6.99e-05), (-0.01103, 0.01103, 0.2665), (-6.981e-10, 0.02524, 0.1914), (0.01785, 0.01785, 0.1914), (0.02524, -7.899e-10, 0.1914), (0.01785, -0.01785, 0.1914), (-2.904e-09, -0.02524, 0.1914), (-0.01785, -0.01785, 0.1914), (-0.02524, 6.143e-10, 0.1914), (-0.01785, 0.01785, 0.1914), (0.06188, 0.06188, 0.08807), (0.08752, -3.233e-09, 0.08807), (0.06188, -0.06188, 0.08807), (-4.103e-09, -0.08752, 0.08807), (-0.06188, -0.06188, 0.08807), (-0.08752, 1.636e-09, 0.08807), (-0.06188, 0.06188, 0.08807), (3.548e-09, 0.08752, 0.08807), (2.163e-09, 0.06377, 0.1425), (0.04509, 0.04509, 0.1425), (0.06377, -2.528e-09, 0.1425), (0.04509, -0.04509, 0.1425), (-3.412e-09, -0.06377, 0.1425), (-0.04509, -0.04509, 0.1425), (-0.06377, 1.02e-09, 0.1425), (-0.04509, 0.04509, 0.1425), (0.04953, 0.04953, 0.03651), (0.07005, -3.061e-09, 0.03651), (0.04953, -0.04953, 0.03651), (-4.439e-09, -0.07005, 0.03651), (-0.04953, -0.04953, 0.03651), (-0.07005, 8.358e-10, 0.03651), (-0.04953, 0.04953, 0.03651), (1.685e-09, 0.07005, 0.03651), (-2.591e-09, 0.0216, 0.2665), (0.01527, 0.01527, 0.2665), (0.0216, -7.868e-10, 0.2665), (0.01527, -0.01527, 0.2665), (-4.479e-09, -0.0216, 0.2665), (-0.01527, -0.01527, 0.2665), (-0.0216, 4.15e-10, 0.2665), (-0.01527, 0.01527, 0.2665), (-2.591e-09, 0.0216, 0.2965), (0.01527, 0.01527, 0.2965), (0.0216, -7.868e-10, 0.2965), (0.01527, -0.01527, 0.2965), (-4.479e-09, -0.0216, 0.2965), (-0.01527, -0.01527, 0.2965), (-0.0216, 4.15e-10, 0.2965), (-0.01527, 0.01527, 0.2965)], [], [(16, 1, 3, 17), (17, 3, 5, 18), (18, 5, 7, 19), (19, 7, 9, 20), (20, 9, 11, 21), (21, 11, 13, 22), (22, 13, 15, 23), (23, 15, 1, 16), (39, 23, 16, 32), (38, 22, 23, 39), (37, 21, 22, 38), (36, 20, 21, 37), (35, 19, 20, 36), (34, 18, 19, 35), (33, 17, 18, 34), (32, 16, 17, 33), (47, 31, 24, 40), (40, 24, 25, 41), (41, 25, 26, 42), (42, 26, 27, 43), (43, 27, 28, 44), (44, 28, 29, 45), (45, 29, 30, 46), (46, 30, 31, 47), (31, 32, 33, 24), (24, 33, 34, 25), (25, 34, 35, 26), (26, 35, 36, 27), (27, 36, 37, 28), (28, 37, 38, 29), (29, 38, 39, 30), (30, 39, 32, 31), (14, 46, 47, 0), (12, 45, 46, 14), (10, 44, 45, 12), (8, 43, 44, 10), (6, 42, 43, 8), (4, 41, 42, 6), (2, 40, 41, 4), (0, 47, 40, 2), (7, 5, 50, 51), (13, 11, 53, 54), (3, 1, 48, 49), (9, 7, 51, 52), (15, 13, 54, 55), (5, 3, 49, 50), (11, 9, 52, 53), (1, 15, 55, 48), (55, 54, 62, 63), (53, 52, 60, 61), (51, 50, 58, 59), (49, 48, 56, 57), (48, 55, 63, 56), (54, 53, 61, 62), (52, 51, 59, 60), (50, 49, 57, 58), (58, 57, 56, 63), (59, 58, 63, 62), (60, 59, 62, 61), (4, 6, 8, 10), (2, 4, 10, 12), (0, 2, 12, 14)])
me_cylinder_003.materials.append(mat_bottle)
me_cylinder_003.use_remesh_preserve_volume = False
me_cylinder_003.use_remesh_preserve_attributes = False
me_cylinder_003.use_mirror_vertex_groups = False
me_cylinder_003.update()
me_cylinder_004 = bpy.data.meshes.new('Cylinder.004')
me_cylinder_004.from_pydata([(0.0, 0.04, 0.15), (0.02828, 0.02828, 0.15), (0.04, -1.748e-09, 0.15), (0.02828, -0.02828, 0.15), (-3.497e-09, -0.04, 0.15), (-0.02828, -0.02828, 0.15), (-0.04, 4.77e-10, 0.15), (-0.02828, 0.02828, 0.15), (0.0, 0.0432, 0.003873), (0.03055, 0.03055, 0.003873), (0.0432, -1.888e-09, 0.003873), (0.03055, -0.03055, 0.003873), (-3.777e-09, -0.0432, 0.003873), (-0.03055, -0.03055, 0.003873), (-0.0432, 5.152e-10, 0.003873), (-0.03055, 0.03055, 0.003873), (0.0, 0.044, 0.045), (0.03111, 0.03111, 0.045), (0.044, -1.923e-09, 0.045), (0.03111, -0.03111, 0.045), (-3.847e-09, -0.044, 0.045), (-0.03111, -0.03111, 0.045), (-0.044, 5.247e-10, 0.045), (-0.03111, 0.03111, 0.045), (0.01131, 0.01131, 0.01348), (0.016, -6.994e-10, 0.01348), (0.01131, -0.01131, 0.01348), (-1.399e-09, -0.016, 0.01348), (-0.01131, -0.01131, 0.01348), (-0.016, 1.908e-10, 0.01348), (-0.01131, 0.01131, 0.01348), (0.0, 0.016, 0.01348), (0.0, 0.035, 0.15), (0.02475, 0.02475, 0.15), (0.035, -1.748e-09, 0.15), (0.02475, -0.02475, 0.15), (-3.497e-09, -0.035, 0.15), (-0.02475, -0.02475, 0.15), (-0.035, 4.77e-10, 0.15), (-0.02475, 0.02475, 0.15), (0.0, 0.04118, -0.003078), (0.02912, 0.02912, -0.003078), (0.04118, -1.888e-09, -0.003078), (0.02912, -0.02912, -0.003078), (-3.777e-09, -0.04118, -0.003078), (-0.02912, -0.02912, -0.003078), (-0.04118, 5.152e-10, -0.003078), (-0.02912, 0.02912, -0.003078), (0.0, 0.03523, 0.04649), (0.02491, 0.02491, 0.04649), (0.03523, -1.748e-09, 0.04649), (0.02491, -0.02491, 0.04649), (-3.497e-09, -0.03523, 0.04649), (-0.02491, -0.02491, 0.04649), (-0.03523, 4.77e-10, 0.04649), (-0.02491, 0.02491, 0.04649), (0.0, 0.0, 0.01191)], [], [(16, 0, 1, 17), (17, 1, 2, 18), (18, 2, 3, 19), (19, 3, 4, 20), (20, 4, 5, 21), (21, 5, 6, 22), (22, 6, 7, 23), (23, 7, 0, 16), (27, 28, 13, 12), (30, 31, 8, 15), (25, 26, 11, 10), (28, 29, 14, 13), (24, 25, 10, 9), (26, 27, 12, 11), (29, 30, 15, 14), (30, 23, 16, 31), (29, 22, 23, 30), (28, 21, 22, 29), (27, 20, 21, 28), (26, 19, 20, 27), (25, 18, 19, 26), (24, 17, 18, 25), (31, 16, 17, 24), (8, 31, 24, 9), (48, 49, 33, 32), (49, 50, 34, 33), (50, 51, 35, 34), (51, 52, 36, 35), (52, 53, 37, 36), (53, 54, 38, 37), (54, 55, 39, 38), (55, 48, 32, 39), (56, 44, 45), (56, 47, 40), (56, 42, 43), (56, 45, 46), (56, 41, 42), (56, 43, 44), (56, 46, 47), (40, 41, 56), (1, 0, 32, 33), (2, 1, 33, 34), (3, 2, 34, 35), (4, 3, 35, 36), (5, 4, 36, 37), (6, 5, 37, 38), (7, 6, 38, 39), (0, 7, 39, 32), (8, 9, 41, 40), (9, 10, 42, 41), (10, 11, 43, 42), (11, 12, 44, 43), (12, 13, 45, 44), (13, 14, 46, 45), (14, 15, 47, 46), (15, 8, 40, 47), (54, 53, 52, 51), (55, 54, 51, 50), (48, 55, 50, 49)])
_uv = me_cylinder_004.uv_layers.new(name='UVMap')
_uv.uv.foreach_set('vector', [0.5447, 0.7972, 0.5442, 0.7675, 0.5507, 0.768, 0.5518, 0.7977, 0.586, 0.777, 0.5856, 0.8067, 0.5765, 0.8067, 0.576, 0.777, 0.576, 0.777, 0.5765, 0.8067, 0.57, 0.8062, 0.5689, 0.7765, 0.5346, 0.7772, 0.5342, 0.8069, 0.5251, 0.8069, 0.5246, 0.7772, 0.5246, 0.7772, 0.5251, 0.8069, 0.5186, 0.8064, 0.5175, 0.7767, 0.5689, 0.777, 0.5684, 0.8067, 0.5593, 0.8067, 0.5589, 0.777, 0.5589, 0.777, 0.5593, 0.8067, 0.5529, 0.8062, 0.5518, 0.7765, 0.5346, 0.7972, 0.5351, 0.7675, 0.5442, 0.7675, 0.5447, 0.7972, 0.5484, 0.8139, 0.5447, 0.8139, 0.5416, 0.8067, 0.5515, 0.8067, 0.5421, 0.8198, 0.5447, 0.8223, 0.5416, 0.8294, 0.5346, 0.8228, 0.5509, 0.8198, 0.5509, 0.8163, 0.5584, 0.8134, 0.5584, 0.8228, 0.5447, 0.8139, 0.5421, 0.8163, 0.5346, 0.8134, 0.5416, 0.8067, 0.5484, 0.8223, 0.5509, 0.8198, 0.5584, 0.8228, 0.5515, 0.8294, 0.5509, 0.8163, 0.5484, 0.8139, 0.5515, 0.8067, 0.5584, 0.8134, 0.5421, 0.8163, 0.5421, 0.8198, 0.5346, 0.8228, 0.5346, 0.8134, 0.5378, 0.8067, 0.5346, 0.7972, 0.5447, 0.7972, 0.5415, 0.8067, 0.586, 0.7975, 0.5937, 0.7973, 0.5937, 0.8064, 0.586, 0.8008, 0.5657, 0.7675, 0.5689, 0.777, 0.5589, 0.777, 0.5621, 0.7675, 0.5278, 0.7677, 0.5246, 0.7772, 0.5175, 0.7767, 0.5252, 0.7675, 0.5314, 0.7677, 0.5346, 0.7772, 0.5246, 0.7772, 0.5278, 0.7677, 0.5447, 0.835, 0.5524, 0.8294, 0.5524, 0.8386, 0.5447, 0.8383, 0.5828, 0.7675, 0.586, 0.777, 0.576, 0.777, 0.5792, 0.7675, 0.5378, 0.8391, 0.5346, 0.8294, 0.5447, 0.8294, 0.5415, 0.8391, 0.5416, 0.8294, 0.5447, 0.8223, 0.5484, 0.8223, 0.5515, 0.8294, 0.5255, 0.8069, 0.5312, 0.8073, 0.5312, 0.8367, 0.5256, 0.8363, 0.586, 0.7675, 0.5941, 0.7675, 0.5941, 0.7969, 0.5861, 0.7969, 0.5941, 0.7675, 0.5998, 0.7679, 0.5998, 0.7973, 0.5941, 0.7969, 0.5801, 0.8277, 0.5881, 0.8277, 0.5881, 0.8571, 0.5802, 0.8571, 0.5881, 0.8277, 0.5938, 0.8281, 0.5938, 0.8575, 0.5881, 0.8571, 0.5938, 0.8277, 0.6018, 0.8277, 0.6019, 0.8571, 0.5939, 0.8571, 0.6018, 0.8277, 0.6075, 0.8281, 0.6075, 0.8575, 0.6019, 0.8571, 0.5175, 0.8069, 0.5255, 0.8069, 0.5256, 0.8363, 0.5176, 0.8363, 0.5706, 0.8175, 0.5584, 0.822, 0.5584, 0.813, 0.5706, 0.8175, 0.5737, 0.8067, 0.5801, 0.813, 0.5706, 0.8175, 0.5737, 0.8284, 0.5648, 0.8284, 0.5706, 0.8175, 0.5584, 0.813, 0.5648, 0.8067, 0.5706, 0.8175, 0.5801, 0.822, 0.5737, 0.8284, 0.5706, 0.8175, 0.5648, 0.8284, 0.5584, 0.822, 0.5706, 0.8175, 0.5648, 0.8067, 0.5737, 0.8067, 0.5801, 0.813, 0.5801, 0.822, 0.5706, 0.8175, 0.5865, 0.8277, 0.5801, 0.8216, 0.5814, 0.821, 0.5871, 0.8264, 0.5956, 0.8277, 0.5865, 0.8277, 0.5871, 0.8264, 0.5951, 0.8264, 0.6021, 0.8216, 0.5956, 0.8277, 0.5951, 0.8264, 0.6007, 0.821, 0.6021, 0.8129, 0.6021, 0.8216, 0.6007, 0.821, 0.6007, 0.8134, 0.5956, 0.8067, 0.6021, 0.8129, 0.6007, 0.8134, 0.5951, 0.808, 0.5865, 0.8067, 0.5956, 0.8067, 0.5951, 0.808, 0.5871, 0.808, 0.5801, 0.8129, 0.5865, 0.8067, 0.5871, 0.808, 0.5814, 0.8134, 0.5801, 0.8216, 0.5801, 0.8129, 0.5814, 0.8134, 0.5814, 0.821, 0.5312, 0.8296, 0.5315, 0.823, 0.5336, 0.8234, 0.5333, 0.8298, 0.5551, 0.8455, 0.5548, 0.8361, 0.5569, 0.8362, 0.5572, 0.8452, 0.5548, 0.8361, 0.5551, 0.8294, 0.5572, 0.8299, 0.5569, 0.8362, 0.5527, 0.8455, 0.5524, 0.8361, 0.5545, 0.8362, 0.5548, 0.8452, 0.5524, 0.8361, 0.5527, 0.8294, 0.5548, 0.8299, 0.5545, 0.8362, 0.5315, 0.823, 0.5312, 0.8136, 0.5333, 0.8137, 0.5336, 0.8227, 0.5312, 0.8136, 0.5315, 0.8069, 0.5336, 0.8074, 0.5333, 0.8137, 0.5315, 0.839, 0.5312, 0.8296, 0.5333, 0.8298, 0.5336, 0.8387, 0.5721, 0.8284, 0.5778, 0.8338, 0.5778, 0.8415, 0.5721, 0.8469, 0.5641, 0.8284, 0.5721, 0.8284, 0.5721, 0.8469, 0.5641, 0.8469, 0.5584, 0.8338, 0.5641, 0.8284, 0.5641, 0.8469, 0.5584, 0.8415])
me_cylinder_004.materials.append(mat_metal)
me_cylinder_004.use_remesh_preserve_volume = False
me_cylinder_004.use_remesh_preserve_attributes = False
me_cylinder_004.use_mirror_vertex_groups = False
me_cylinder_004.update()
me_cylinder_001 = bpy.data.meshes.new('Cylinder.001')
me_cylinder_001.from_pydata([(0.0, 0.04, 0.15), (0.02828, 0.02828, 0.15), (0.04, -1.748e-09, 0.15), (0.02828, -0.02828, 0.15), (-3.497e-09, -0.04, 0.15), (-0.02828, -0.02828, 0.15), (-0.04, 4.77e-10, 0.15), (-0.02828, 0.02828, 0.15), (0.0, 0.0432, 0.003873), (0.03055, 0.03055, 0.003873), (0.0432, -1.888e-09, 0.003873), (0.03055, -0.03055, 0.003873), (-3.777e-09, -0.0432, 0.003873), (-0.03055, -0.03055, 0.003873), (-0.0432, 5.152e-10, 0.003873), (-0.03055, 0.03055, 0.003873), (0.0, 0.044, 0.045), (0.03111, 0.03111, 0.045), (0.044, -1.923e-09, 0.045), (0.03111, -0.03111, 0.045), (-3.847e-09, -0.044, 0.045), (-0.03111, -0.03111, 0.045), (-0.044, 5.247e-10, 0.045), (-0.03111, 0.03111, 0.045), (0.01131, 0.01131, 0.01348), (0.016, -6.994e-10, 0.01348), (0.01131, -0.01131, 0.01348), (-1.399e-09, -0.016, 0.01348), (-0.01131, -0.01131, 0.01348), (-0.016, 1.908e-10, 0.01348), (-0.01131, 0.01131, 0.01348), (0.0, 0.016, 0.01348), (0.0, 0.035, 0.15), (0.02475, 0.02475, 0.15), (0.035, -1.748e-09, 0.15), (0.02475, -0.02475, 0.15), (-3.497e-09, -0.035, 0.15), (-0.02475, -0.02475, 0.15), (-0.035, 4.77e-10, 0.15), (-0.02475, 0.02475, 0.15), (0.0, 0.04118, -0.003078), (0.02912, 0.02912, -0.003078), (0.04118, -1.888e-09, -0.003078), (0.02912, -0.02912, -0.003078), (-3.777e-09, -0.04118, -0.003078), (-0.02912, -0.02912, -0.003078), (-0.04118, 5.152e-10, -0.003078), (-0.02912, 0.02912, -0.003078), (0.0, 0.03523, 0.1175), (0.02491, 0.02491, 0.1175), (0.03523, -1.748e-09, 0.1175), (0.02491, -0.02491, 0.1175), (-3.497e-09, -0.03523, 0.1175), (-0.02491, -0.02491, 0.1175), (-0.03523, 4.77e-10, 0.1175), (-0.02491, 0.02491, 0.1175), (0.0, 0.0, 0.01191)], [], [(16, 0, 1, 17), (17, 1, 2, 18), (18, 2, 3, 19), (19, 3, 4, 20), (20, 4, 5, 21), (21, 5, 6, 22), (22, 6, 7, 23), (23, 7, 0, 16), (27, 28, 13, 12), (30, 31, 8, 15), (25, 26, 11, 10), (28, 29, 14, 13), (24, 25, 10, 9), (26, 27, 12, 11), (29, 30, 15, 14), (30, 23, 16, 31), (29, 22, 23, 30), (28, 21, 22, 29), (27, 20, 21, 28), (26, 19, 20, 27), (25, 18, 19, 26), (24, 17, 18, 25), (31, 16, 17, 24), (8, 31, 24, 9), (48, 49, 33, 32), (49, 50, 34, 33), (50, 51, 35, 34), (51, 52, 36, 35), (52, 53, 37, 36), (53, 54, 38, 37), (54, 55, 39, 38), (55, 48, 32, 39), (56, 44, 45), (56, 47, 40), (56, 42, 43), (56, 45, 46), (56, 41, 42), (56, 43, 44), (56, 46, 47), (40, 41, 56), (1, 0, 32, 33), (2, 1, 33, 34), (3, 2, 34, 35), (4, 3, 35, 36), (5, 4, 36, 37), (6, 5, 37, 38), (7, 6, 38, 39), (0, 7, 39, 32), (8, 9, 41, 40), (9, 10, 42, 41), (10, 11, 43, 42), (11, 12, 44, 43), (12, 13, 45, 44), (13, 14, 46, 45), (14, 15, 47, 46), (15, 8, 40, 47), (54, 53, 52, 51), (55, 54, 51, 50), (48, 55, 50, 49)])
me_cylinder_001.polygons.foreach_set('material_index', [0, 0, 0, 0, 0, 0, 0, 0, 0, 0, 0, 0, 0, 0, 0, 0, 0, 0, 0, 0, 0, 0, 0, 0, 0, 0, 0, 0, 0, 0, 0, 0, 0, 0, 0, 0, 0, 0, 0, 0, 0, 0, 0, 0, 0, 0, 0, 0, 0, 0, 0, 0, 0, 0, 0, 0, 1, 1, 1])
_uv = me_cylinder_001.uv_layers.new(name='UVMap')
_uv.uv.foreach_set('vector', [0.5447, 0.7972, 0.5442, 0.7675, 0.5507, 0.768, 0.5518, 0.7977, 0.586, 0.777, 0.5856, 0.8067, 0.5765, 0.8067, 0.576, 0.777, 0.576, 0.777, 0.5765, 0.8067, 0.57, 0.8062, 0.5689, 0.7765, 0.5346, 0.7772, 0.5342, 0.8069, 0.5251, 0.8069, 0.5246, 0.7772, 0.5246, 0.7772, 0.5251, 0.8069, 0.5186, 0.8064, 0.5175, 0.7767, 0.5689, 0.777, 0.5684, 0.8067, 0.5593, 0.8067, 0.5589, 0.777, 0.5589, 0.777, 0.5593, 0.8067, 0.5529, 0.8062, 0.5518, 0.7765, 0.5346, 0.7972, 0.5351, 0.7675, 0.5442, 0.7675, 0.5447, 0.7972, 0.5484, 0.8139, 0.5447, 0.8139, 0.5416, 0.8067, 0.5515, 0.8067, 0.5421, 0.8198, 0.5447, 0.8223, 0.5416, 0.8294, 0.5346, 0.8228, 0.5509, 0.8198, 0.5509, 0.8163, 0.5584, 0.8134, 0.5584, 0.8228, 0.5447, 0.8139, 0.5421, 0.8163, 0.5346, 0.8134, 0.5416, 0.8067, 0.5484, 0.8223, 0.5509, 0.8198, 0.5584, 0.8228, 0.5515, 0.8294, 0.5509, 0.8163, 0.5484, 0.8139, 0.5515, 0.8067, 0.5584, 0.8134, 0.5421, 0.8163, 0.5421, 0.8198, 0.5346, 0.8228, 0.5346, 0.8134, 0.5378, 0.8067, 0.5346, 0.7972, 0.5447, 0.7972, 0.5415, 0.8067, 0.586, 0.7975, 0.5937, 0.7973, 0.5937, 0.8064, 0.586, 0.8008, 0.5657, 0.7675, 0.5689, 0.777, 0.5589, 0.777, 0.5621, 0.7675, 0.5278, 0.7677, 0.5246, 0.7772, 0.5175, 0.7767, 0.5252, 0.7675, 0.5314, 0.7677, 0.5346, 0.7772, 0.5246, 0.7772, 0.5278, 0.7677, 0.5447, 0.835, 0.5524, 0.8294, 0.5524, 0.8386, 0.5447, 0.8383, 0.5828, 0.7675, 0.586, 0.777, 0.576, 0.777, 0.5792, 0.7675, 0.5378, 0.8391, 0.5346, 0.8294, 0.5447, 0.8294, 0.5415, 0.8391, 0.5416, 0.8294, 0.5447, 0.8223, 0.5484, 0.8223, 0.5515, 0.8294, 0.5255, 0.8069, 0.5312, 0.8073, 0.5312, 0.8367, 0.5256, 0.8363, 0.586, 0.7675, 0.5941, 0.7675, 0.5941, 0.7969, 0.5861, 0.7969, 0.5941, 0.7675, 0.5998, 0.7679, 0.5998, 0.7973, 0.5941, 0.7969, 0.5801, 0.8277, 0.5881, 0.8277, 0.5881, 0.8571, 0.5802, 0.8571, 0.5881, 0.8277, 0.5938, 0.8281, 0.5938, 0.8575, 0.5881, 0.8571, 0.5938, 0.8277, 0.6018, 0.8277, 0.6019, 0.8571, 0.5939, 0.8571, 0.6018, 0.8277, 0.6075, 0.8281, 0.6075, 0.8575, 0.6019, 0.8571, 0.5175, 0.8069, 0.5255, 0.8069, 0.5256, 0.8363, 0.5176, 0.8363, 0.5706, 0.8175, 0.5584, 0.822, 0.5584, 0.813, 0.5706, 0.8175, 0.5737, 0.8067, 0.5801, 0.813, 0.5706, 0.8175, 0.5737, 0.8284, 0.5648, 0.8284, 0.5706, 0.8175, 0.5584, 0.813, 0.5648, 0.8067, 0.5706, 0.8175, 0.5801, 0.822, 0.5737, 0.8284, 0.5706, 0.8175, 0.5648, 0.8284, 0.5584, 0.822, 0.5706, 0.8175, 0.5648, 0.8067, 0.5737, 0.8067, 0.5801, 0.813, 0.5801, 0.822, 0.5706, 0.8175, 0.5865, 0.8277, 0.5801, 0.8216, 0.5814, 0.821, 0.5871, 0.8264, 0.5956, 0.8277, 0.5865, 0.8277, 0.5871, 0.8264, 0.5951, 0.8264, 0.6021, 0.8216, 0.5956, 0.8277, 0.5951, 0.8264, 0.6007, 0.821, 0.6021, 0.8129, 0.6021, 0.8216, 0.6007, 0.821, 0.6007, 0.8134, 0.5956, 0.8067, 0.6021, 0.8129, 0.6007, 0.8134, 0.5951, 0.808, 0.5865, 0.8067, 0.5956, 0.8067, 0.5951, 0.808, 0.5871, 0.808, 0.5801, 0.8129, 0.5865, 0.8067, 0.5871, 0.808, 0.5814, 0.8134, 0.5801, 0.8216, 0.5801, 0.8129, 0.5814, 0.8134, 0.5814, 0.821, 0.5312, 0.8296, 0.5315, 0.823, 0.5336, 0.8234, 0.5333, 0.8298, 0.5551, 0.8455, 0.5548, 0.8361, 0.5569, 0.8362, 0.5572, 0.8452, 0.5548, 0.8361, 0.5551, 0.8294, 0.5572, 0.8299, 0.5569, 0.8362, 0.5527, 0.8455, 0.5524, 0.8361, 0.5545, 0.8362, 0.5548, 0.8452, 0.5524, 0.8361, 0.5527, 0.8294, 0.5548, 0.8299, 0.5545, 0.8362, 0.5315, 0.823, 0.5312, 0.8136, 0.5333, 0.8137, 0.5336, 0.8227, 0.5312, 0.8136, 0.5315, 0.8069, 0.5336, 0.8074, 0.5333, 0.8137, 0.5315, 0.839, 0.5312, 0.8296, 0.5333, 0.8298, 0.5336, 0.8387, 0.826, 0.6662, 0.8317, 0.6717, 0.8317, 0.6793, 0.826, 0.6848, 0.818, 0.6662, 0.826, 0.6662, 0.826, 0.6848, 0.818, 0.6848, 0.8123, 0.6717, 0.818, 0.6662, 0.818, 0.6848, 0.8123, 0.6793])
me_cylinder_001.materials.append(mat_metal)
me_cylinder_001.materials.append(mat_standard)
me_cylinder_001.use_remesh_preserve_volume = False
me_cylinder_001.use_remesh_preserve_attributes = False
me_cylinder_001.use_mirror_vertex_groups = False
me_cylinder_001.update()

# ---- objects
ob_empty_bowl = bpy.data.objects.new('empty_bowl', me_circle)
ob_bowl_soup = bpy.data.objects.new('bowl_soup', me_circle_001)
ob_bred = bpy.data.objects.new('bred', me_cylinder)
ob_bottle = bpy.data.objects.new('bottle', me_cylinder_003)
ob_tankard_empty = bpy.data.objects.new('tankard_empty', me_cylinder_004)
ob_tankard_full = bpy.data.objects.new('tankard_full', me_cylinder_001)

# ---- transforms, parenting, visibility, modifiers, constraints
ob_empty_bowl.location = (0.0, 0.0, 0.007431)
ob_empty_bowl.hide_viewport = True
ob_empty_bowl.lineart.crease_threshold = 0.0
ob_bowl_soup.location = (0.0, 0.0, 0.007431)
ob_bowl_soup.lineart.crease_threshold = 0.0
ob_bred.location = (0.0, 0.0, 0.0)
ob_bred.hide_viewport = True
ob_bred.lineart.crease_threshold = 0.0
ob_bottle.location = (0.0, 0.0, 0.0)
ob_bottle.hide_viewport = True
ob_bottle.lineart.crease_threshold = 0.0
ob_tankard_empty.location = (0.0, 0.0, 0.002876)
ob_tankard_empty.hide_viewport = True
ob_tankard_empty.lineart.crease_threshold = 0.0
ob_tankard_full.location = (0.0, 0.0, 0.002876)
ob_tankard_full.hide_viewport = True
ob_tankard_full.lineart.crease_threshold = 0.0

# ---- collection membership
col_collection_1.objects.link(ob_empty_bowl)
col_collection_2.objects.link(ob_bowl_soup)
col_collection_3.objects.link(ob_bred)
col_collection_4.objects.link(ob_bottle)
col_collection_5.objects.link(ob_tankard_empty)
col_collection_15.objects.link(ob_tankard_full)

# ---- scene / render settings (as saved in the file)
scene.frame_start = 1; scene.frame_end = 250; scene.frame_set(1)
scene.render.engine = 'CYCLES'
scene.render.resolution_percentage = 50
scene.render.dither_intensity = 0.0
scene.cycles.use_denoising = False
scene.cycles.samples = 128
scene.cycles.sampling_pattern = 'TABULATED_SOBOL'
scene.cycles.light_sampling_threshold = 0.0
scene.cycles.use_adaptive_sampling = False
scene.cycles.use_light_tree = False
scene.cycles.blur_glossy = 0.0
scene.cycles.sample_clamp_indirect = 0.0
scene.view_settings.view_transform = 'Standard'
bpy.context.view_layer.update()

# ---- added for rendering (the .blend has no active camera): camera
cam_auto = bpy.data.cameras.new('AutoCamera')
cam_auto.lens = 50.0
cam_auto.sensor_width = 36.0
cam_auto.clip_end = 1000.0
ob_auto_camera = bpy.data.objects.new('AutoCamera', cam_auto)
scene.collection.objects.link(ob_auto_camera)
ob_auto_camera.location = (0.546283, -0.753657, 0.619305)
ob_auto_camera.rotation_euler = (1.09748, -7.21219e-08, 0.694738)
scene.camera = ob_auto_camera
bpy.context.view_layer.update()
